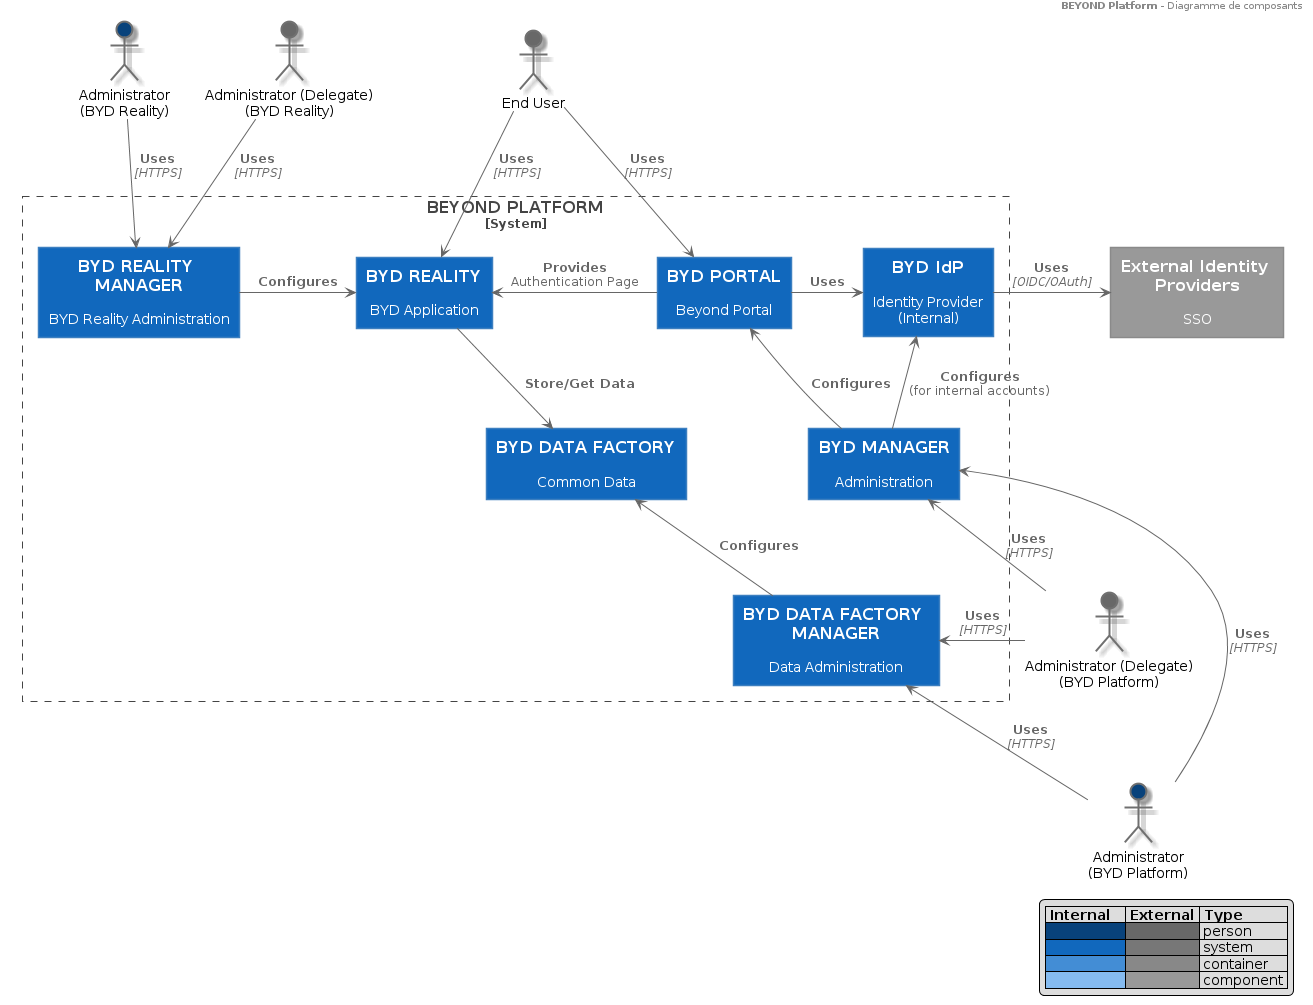

The diagram above was rendered by PlantUML. Its source (embedded in the PNG):
@startuml component-model-system-context-level








skinparam {
  shadowing true
  arrowColor #707070
  defaultTextAlignment center
  wrapWidth 200
  maxMessageSize 150
}

hide stereotype
legend right
|= Internal   |= External |= Type     |
|<#08427B>|<#686868>| person |
|<#1168BD>|<#777777>| system |
|<#438DD5>|<#888888>| container |
|<#85BBF0>|<#999999>| component |
endlegend


skinparam note {
  BackgroundColor #F5F5F5
  BorderColor #707070
  FontColor #707070
}


skinparam actor<<Internal>> {
  BorderColor #707070
  BackgroundColor #08427B
}

skinparam actor<<External>> {
  BorderColor #707070
  BackgroundColor #686868
}

skinparam actor<<Internal Person>> {
  BorderColor #707070
  BackgroundColor #08427B
}

skinparam actor<<External Person>> {
  BorderColor #707070
  BackgroundColor #686868
}

    skinparam rectangle<<Internal Component>> {
      FontColor #505050
      StereotypeFontColor #505050
      BorderColor #A0A0A0
      BackgroundColor #85BBF0
    }

    skinparam rectangle<<Component>> {
      FontColor #505050
      StereotypeFontColor #505050
      BorderColor #A0A0A0
      BackgroundColor #85BBF0
    }

    skinparam rectangle<<External Component>> {
      FontColor #FFFFFF
      StereotypeFontColor #FFFFFF
      BorderColor #707070
      BackgroundColor #999999
    }

    skinparam interface<<Internal Component>> {
      BorderColor #A0A0A0
      BackgroundColor #85BBF0
    }

    skinparam interface<<Component>> {
      BorderColor #A0A0A0
      BackgroundColor #85BBF0
    }

    skinparam interface<<External Component>> {
      BorderColor #707070
      BackgroundColor #999999
    }



    skinparam component<<Internal Container>> {
      FontColor #FFFFFF
      StereotypeFontColor #FFFFFF
      BorderColor CONTAINER_BORDER_COLOR
      BackgroundColor #438DD5
    }

    skinparam component<<Internal>> {
      FontColor #FFFFFF
      StereotypeFontColor #FFFFFF
      BorderColor CONTAINER_BORDER_COLOR
      BackgroundColor #438DD5
    }

    skinparam component<<Container>> {
      FontColor #FFFFFF
      StereotypeFontColor #FFFFFF
      BorderColor CONTAINER_BORDER_COLOR
      BackgroundColor #438DD5
    }

    skinparam component<<External Container>> {
      FontColor #FFFFFF
      StereotypeFontColor #FFFFFF
      BorderColor #C0C0C0
      BackgroundColor #888888
    }

    skinparam component<<External>> {
      FontColor #FFFFFF
      StereotypeFontColor #FFFFFF
      BorderColor #C0C0C0
      BackgroundColor #888888
    }

    skinparam rectangle<<Internal Container>> {
      FontColor #FFFFFF
      StereotypeFontColor #FFFFFF
      BorderColor CONTAINER_BORDER_COLOR
      BackgroundColor #438DD5
    }

    skinparam rectangle<<Container>> {
      FontColor #FFFFFF
      StereotypeFontColor #FFFFFF
      BorderColor CONTAINER_BORDER_COLOR
      BackgroundColor #438DD5
    }

    skinparam rectangle<<External Container>> {
      FontColor #FFFFFF
      StereotypeFontColor #FFFFFF
      BorderColor #C0C0C0
      BackgroundColor #888888
    }

    skinparam interface<<Internal Container>> {
      BorderColor CONTAINER_BORDER_COLOR
      BackgroundColor #438DD5
    }

    skinparam interface<<Container>> {
      BorderColor CONTAINER_BORDER_COLOR
      BackgroundColor #438DD5
    }

    skinparam interface<<External Container>> {
      BorderColor #C0C0C0
      BackgroundColor #888888
    }

skinparam database<<Internal>> {
  BackgroundColor #438DD5
  BorderColor #A0A0A0
  FontColor #FFFFFF
  StereotypeFontColor #FFFFFF
}

skinparam database<<Internal Database>> {
  BackgroundColor #438DD5
  BorderColor #A0A0A0
  FontColor #FFFFFF
  StereotypeFontColor #FFFFFF
}

skinparam database<<External>> {
  BackgroundColor #888888
  BorderColor #C0C0C0
  FontColor #FFFFFF
  StereotypeFontColor #FFFFFF
}

skinparam database<<External Database>> {
  BackgroundColor #888888
  BorderColor #707070
  FontColor #FFFFFF
  StereotypeFontColor #FFFFFF
}

skinparam rectangle<<Expanded>> {
  FontColor #707070
  StereotypeFontColor #707070
  BorderColor #707070
  BackgroundColor #F5F5F5
  BorderStyle dashed
}

skinparam frame<<Expanded>> {
  FontColor #707070
  StereotypeFontColor #707070
  BorderColor #707070
  BackgroundColor #F5F5F5
  BorderStyle dashed
}

skinparam component<<Expanded>> {
  FontColor #707070
  StereotypeFontColor #707070
  BorderColor #707070
  BackgroundColor #F5F5F5
  BorderStyle dashed
}


    skinparam cloud<<External>> {
      FontColor #FFFFFF
      StereotypeFontColor #FFFFFF
      BorderColor #C0C0C0
      BackgroundColor #777777
    }

skinparam queue<<Internal>> {
  BackgroundColor #1168BD
  BorderColor #A0A0A0
  FontColor FONT_COLOR
  StereotypeFontColor FONT_COLOR
}

skinparam queue<<External>> {
  BackgroundColor #777777
  BorderColor #707070
  FontColor FONT_COLOR
  StereotypeFontColor FONT_COLOR
}

skinparam queue<<Internal Queue>> {
  BackgroundColor #1168BD
  BorderColor #A0A0A0
  FontColor FONT_COLOR
  StereotypeFontColor FONT_COLOR
}

skinparam queue<<External Queue>> {
  BackgroundColor #777777
  BorderColor #707070
  FontColor FONT_COLOR
  StereotypeFontColor FONT_COLOR
}


    skinparam frame<<Internal System>> {
      FontColor #FFFFFF
      StereotypeFontColor #FFFFFF
      BorderColor #A0A0A0
      BackgroundColor #1168BD
    }

    skinparam frame<<System>> {
      FontColor #FFFFFF
      StereotypeFontColor #FFFFFF
      BorderColor #A0A0A0
      BackgroundColor #1168BD
    }

    skinparam frame<<Internal>> {
      FontColor #FFFFFF
      StereotypeFontColor #FFFFFF
      BorderColor #A0A0A0
      BackgroundColor #1168BD
    }

    skinparam frame<<External System>> {
      FontColor #FFFFFF
      StereotypeFontColor #FFFFFF
      BorderColor #C0C0C0
      BackgroundColor #777777
    }

    skinparam frame<<External>> {
      FontColor #FFFFFF
      StereotypeFontColor #FFFFFF
      BorderColor #C0C0C0
      BackgroundColor #777777
    }

    skinparam rectangle<<Internal System>> {
      FontColor #FFFFFF
      StereotypeFontColor #FFFFFF
      BorderColor #A0A0A0
      BackgroundColor #1168BD
    }

    skinparam rectangle<<System>> {
      FontColor #FFFFFF
      StereotypeFontColor #FFFFFF
      BorderColor #A0A0A0
      BackgroundColor #1168BD
    }

    skinparam rectangle<<External System>> {
      FontColor #FFFFFF
      StereotypeFontColor #FFFFFF
      BorderColor #C0C0C0
      BackgroundColor #777777
    }

    skinparam interface<<Internal System>> {
      BorderColor #A0A0A0
      BackgroundColor #1168BD
    }

    skinparam interface<<System>> {
      BorderColor #A0A0A0
      BackgroundColor #1168BD
    }

    skinparam interface<<External System>> {
      BorderColor #C0C0C0
      BackgroundColor #777777
    }


header
    <b>BEYOND Platform</b> - Diagramme de composants
end header






skinparam defaultTextAlignment center

skinparam wrapWidth 200
skinparam maxMessageSize 150

skinparam rectangle {
    StereotypeFontSize 12
    shadowing false
}

skinparam database {
    StereotypeFontSize 12
    shadowing false
}

skinparam Arrow {
    Color #666666
    FontColor #666666
    FontSize 12
}

skinparam rectangle<<boundary>> {
    Shadowing false
    StereotypeFontSize 0
    FontColor #444444
    BorderColor #444444
    BorderStyle dashed
}






















skinparam defaultTextAlignment center

skinparam wrapWidth 200
skinparam maxMessageSize 150

skinparam rectangle {
    StereotypeFontSize 12
    shadowing false
}

skinparam database {
    StereotypeFontSize 12
    shadowing false
}

skinparam Arrow {
    Color #666666
    FontColor #666666
    FontSize 12
}

skinparam rectangle<<boundary>> {
    Shadowing false
    StereotypeFontSize 0
    FontColor #444444
    BorderColor #444444
    BorderStyle dashed
}






















skinparam rectangle<<person>> {
    StereotypeFontColor #FFFFFF
    FontColor #FFFFFF
    BackgroundColor #08427B
    BorderColor #073B6F
}

skinparam rectangle<<external_person>> {
    StereotypeFontColor #FFFFFF
    FontColor #FFFFFF
    BackgroundColor #686868
    BorderColor #8A8A8A
}

skinparam rectangle<<system>> {
    StereotypeFontColor #FFFFFF
    FontColor #FFFFFF
    BackgroundColor #1168BD
    BorderColor #3C7FC0
}

skinparam rectangle<<external_system>> {
    StereotypeFontColor #FFFFFF
    FontColor #FFFFFF
    BackgroundColor #999999
    BorderColor #8A8A8A
}

skinparam database<<system>> {
    StereotypeFontColor #FFFFFF
    FontColor #FFFFFF
    BackgroundColor #1168BD
    BorderColor #3C7FC0
}

skinparam database<<external_system>> {
    StereotypeFontColor #FFFFFF
    FontColor #FFFFFF
    BackgroundColor #999999
    BorderColor #8A8A8A
}
















skinparam defaultTextAlignment center

skinparam wrapWidth 200
skinparam maxMessageSize 150

skinparam rectangle {
    StereotypeFontSize 12
    shadowing false
}

skinparam database {
    StereotypeFontSize 12
    shadowing false
}

skinparam Arrow {
    Color #666666
    FontColor #666666
    FontSize 12
}

skinparam rectangle<<boundary>> {
    Shadowing false
    StereotypeFontSize 0
    FontColor #444444
    BorderColor #444444
    BorderStyle dashed
}






















skinparam rectangle<<person>> {
    StereotypeFontColor #FFFFFF
    FontColor #FFFFFF
    BackgroundColor #08427B
    BorderColor #073B6F
}

skinparam rectangle<<external_person>> {
    StereotypeFontColor #FFFFFF
    FontColor #FFFFFF
    BackgroundColor #686868
    BorderColor #8A8A8A
}

skinparam rectangle<<system>> {
    StereotypeFontColor #FFFFFF
    FontColor #FFFFFF
    BackgroundColor #1168BD
    BorderColor #3C7FC0
}

skinparam rectangle<<external_system>> {
    StereotypeFontColor #FFFFFF
    FontColor #FFFFFF
    BackgroundColor #999999
    BorderColor #8A8A8A
}

skinparam database<<system>> {
    StereotypeFontColor #FFFFFF
    FontColor #FFFFFF
    BackgroundColor #1168BD
    BorderColor #3C7FC0
}

skinparam database<<external_system>> {
    StereotypeFontColor #FFFFFF
    FontColor #FFFFFF
    BackgroundColor #999999
    BorderColor #8A8A8A
}
















skinparam rectangle<<container>> {
    StereotypeFontColor #FFFFFF
    FontColor #FFFFFF
    BackgroundColor #438DD5
    BorderColor #3C7FC0
}

skinparam database<<container>> {
    StereotypeFontColor #FFFFFF
    FontColor #FFFFFF
    BackgroundColor #438DD5
    BorderColor #3C7FC0
}














skinparam rectangle<<component>> {
    StereotypeFontColor #FFFFFF
    FontColor #000000
    BackgroundColor #85BBF0
    BorderColor #78A8D8
}

skinparam database<<component>> {
    StereotypeFontColor #FFFFFF
    FontColor #000000
    BackgroundColor #85BBF0
    BorderColor #78A8D8
}








actor "Administrator\n(BYD Reality)" as AdminBYDAPPREAInt <<Internal Person>>
actor "Administrator (Delegate)\n(BYD Reality)" as AdminBYDAPPREAExt <<External Person>>
actor "End User" as EndUSer <<External Person>>
actor "Administrator\n(BYD Platform)" as AdminBYDPTFInt <<Internal Person>>
actor "Administrator (Delegate)\n(BYD Platform)" as AdminBYDPTFExt <<External Person>>


rectangle "==BEYOND PLATFORM\n<size:12>[System]</size>" <<boundary>> as BYDPTFM {
    rectangle "==BYD PORTAL\n\n Beyond Portal" <<system>> as BYDPORTAL{
    }
    rectangle "==BYD MANAGER\n\n Administration" <<system>> as BYDMGR{
    }
    rectangle "==BYD DATA FACTORY\n\n Common Data" <<system>> as BYDDF{
    }
    rectangle "==BYD DATA FACTORY MANAGER\n\n Data Administration" <<system>> as BYDDFMGR{
    }
    rectangle "==BYD REALITY\n\n BYD Application" <<system>> as BYDREALITY{
    }
    rectangle "==BYD REALITY MANAGER\n\n BYD Reality Administration" <<system>> as BYDREAMGR{
    }
    rectangle "==BYD IdP\n\n Identity Provider\n(Internal)" <<system>> as BYDIDP{
    }

}

rectangle "==External Identity Providers\n\n SSO" <<external_system>> as IdP

EndUSer -DOWN-> BYDREALITY : "===Uses\n//<size:12>[HTTPS]</size>//"
EndUSer -DOWN-> BYDPORTAL : "===Uses\n//<size:12>[HTTPS]</size>//"
AdminBYDPTFInt -UP-> BYDMGR : "===Uses\n//<size:12>[HTTPS]</size>//"
AdminBYDPTFInt -UP-> BYDDFMGR : "===Uses\n//<size:12>[HTTPS]</size>//"
AdminBYDPTFExt -UP-> BYDMGR : "===Uses\n//<size:12>[HTTPS]</size>//"
AdminBYDPTFExt -LEFT-> BYDDFMGR : "===Uses\n//<size:12>[HTTPS]</size>//"
AdminBYDAPPREAInt -DOWN-> BYDREAMGR : "===Uses\n//<size:12>[HTTPS]</size>//"
AdminBYDAPPREAExt -DOWN-> BYDREAMGR : "===Uses\n//<size:12>[HTTPS]</size>//"

BYDPORTAL -LEFT-> BYDREALITY : "===Provides\nAuthentication Page"
BYDREAMGR -RIGHT-> BYDREALITY : "===Configures"
BYDMGR -UP-> BYDPORTAL : "===Configures"
BYDMGR -UP-> BYDIDP : "===Configures\n(for internal accounts)"
BYDREALITY -DOWN-> BYDDF : "===Store/Get Data"
BYDDFMGR -UP-> BYDDF : "===Configures"
BYDPORTAL -RIGHT-> BYDIDP : "===Uses"

BYDIDP -RIGHT-> IdP : "===Uses\n//<size:12>[OIDC/OAuth]</size>//"

@enduml